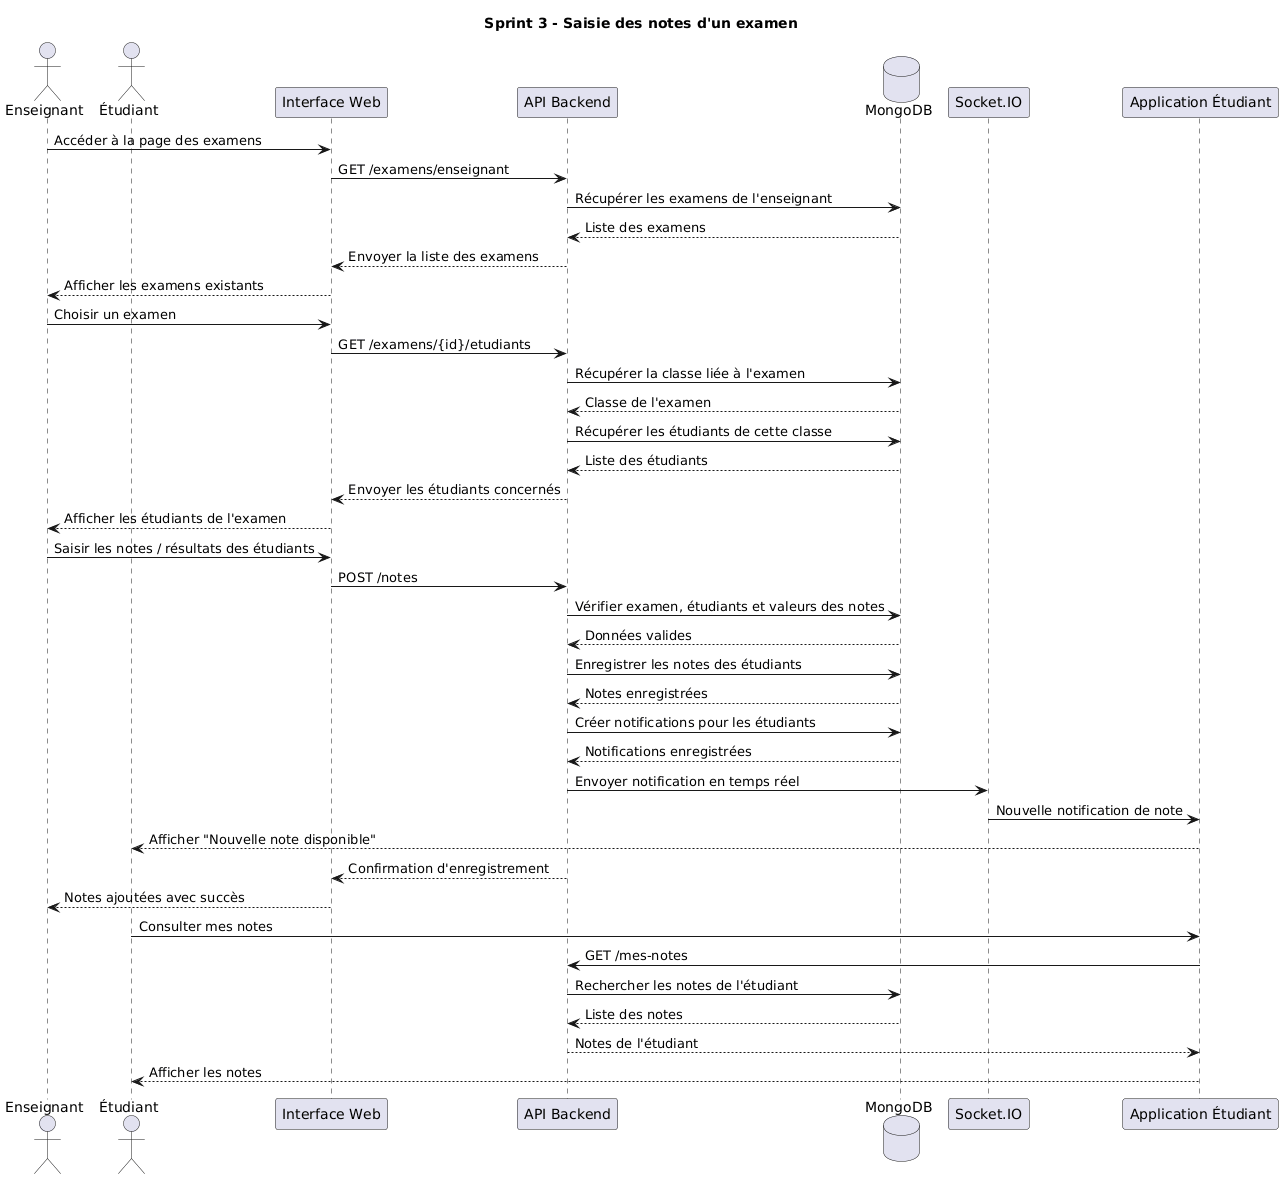

The diagram above was rendered by PlantUML. Its source (embedded in the PNG):
@startuml
title Sprint 3 - Saisie des notes d'un examen

actor "Enseignant" as Ens
actor "Étudiant" as E
participant "Interface Web" as UI
participant "API Backend" as API
database "MongoDB" as DB
participant "Socket.IO" as Socket
participant "Application Étudiant" as App

Ens -> UI : Accéder à la page des examens
UI -> API : GET /examens/enseignant
API -> DB : Récupérer les examens de l'enseignant
DB --> API : Liste des examens
API --> UI : Envoyer la liste des examens
UI --> Ens : Afficher les examens existants

Ens -> UI : Choisir un examen
UI -> API : GET /examens/{id}/etudiants
API -> DB : Récupérer la classe liée à l'examen
DB --> API : Classe de l'examen
API -> DB : Récupérer les étudiants de cette classe
DB --> API : Liste des étudiants
API --> UI : Envoyer les étudiants concernés
UI --> Ens : Afficher les étudiants de l'examen

Ens -> UI : Saisir les notes / résultats des étudiants
UI -> API : POST /notes
API -> DB : Vérifier examen, étudiants et valeurs des notes
DB --> API : Données valides
API -> DB : Enregistrer les notes des étudiants
DB --> API : Notes enregistrées

API -> DB : Créer notifications pour les étudiants
DB --> API : Notifications enregistrées
API -> Socket : Envoyer notification en temps réel
Socket -> App : Nouvelle notification de note
App --> E : Afficher "Nouvelle note disponible"

API --> UI : Confirmation d'enregistrement
UI --> Ens : Notes ajoutées avec succès

E -> App : Consulter mes notes
App -> API : GET /mes-notes
API -> DB : Rechercher les notes de l'étudiant
DB --> API : Liste des notes
API --> App : Notes de l'étudiant
App --> E : Afficher les notes
@enduml